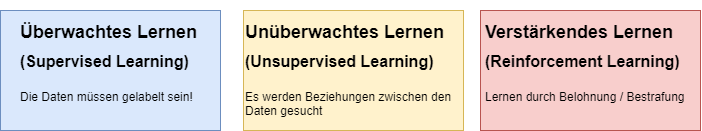

The diagram above was exported from draw.io. Its source (the exported page's mxGraphModel, read from the mxfile embedded in the PNG):
<mxGraphModel dx="756" dy="536" grid="1" gridSize="10" guides="1" tooltips="1" connect="1" arrows="1" fold="1" page="1" pageScale="1" pageWidth="827" pageHeight="1169" math="0" shadow="0">
  <root>
    <mxCell id="0" />
    <mxCell id="1" parent="0" />
    <mxCell id="2" value="" style="rounded=0;whiteSpace=wrap;html=1;fillColor=#dae8fc;strokeColor=#6c8ebf;" vertex="1" parent="1">
      <mxGeometry x="60" y="80" width="220" height="120" as="geometry" />
    </mxCell>
    <mxCell id="3" value="" style="rounded=0;whiteSpace=wrap;html=1;fillColor=#fff2cc;strokeColor=#d6b656;" vertex="1" parent="1">
      <mxGeometry x="303" y="80" width="220" height="120" as="geometry" />
    </mxCell>
    <mxCell id="4" value="" style="rounded=0;whiteSpace=wrap;html=1;fillColor=#f8cecc;strokeColor=#b85450;" vertex="1" parent="1">
      <mxGeometry x="540" y="80" width="220" height="120" as="geometry" />
    </mxCell>
    <mxCell id="5" value="&lt;h1&gt;&lt;font style=&quot;&quot;&gt;&lt;span style=&quot;font-size: 18px;&quot;&gt;Überwachtes Lernen&lt;/span&gt;&lt;br&gt;&lt;font style=&quot;font-size: 16px;&quot;&gt;(Supervised Learning)&lt;/font&gt;&lt;/font&gt;&lt;/h1&gt;&lt;p&gt;Die Daten müssen gelabelt sein!&lt;/p&gt;" style="text;html=1;strokeColor=none;fillColor=none;spacing=5;spacingTop=-20;whiteSpace=wrap;overflow=hidden;rounded=0;" vertex="1" parent="1">
      <mxGeometry x="75" y="80" width="190" height="120" as="geometry" />
    </mxCell>
    <mxCell id="6" value="&lt;h1&gt;&lt;font style=&quot;&quot;&gt;&lt;span style=&quot;font-size: 18px;&quot;&gt;Unüberwachtes Lernen&lt;/span&gt;&lt;br&gt;&lt;font style=&quot;font-size: 16px;&quot;&gt;(Unsupervised Learning)&lt;/font&gt;&lt;/font&gt;&lt;/h1&gt;&lt;p&gt;Es werden Beziehungen zwischen den Daten gesucht&lt;/p&gt;" style="text;html=1;strokeColor=none;fillColor=none;spacing=5;spacingTop=-20;whiteSpace=wrap;overflow=hidden;rounded=0;" vertex="1" parent="1">
      <mxGeometry x="300" y="80" width="220" height="120" as="geometry" />
    </mxCell>
    <mxCell id="7" value="&lt;h1&gt;&lt;font style=&quot;&quot;&gt;&lt;span style=&quot;font-size: 18px;&quot;&gt;Verstärkendes Lernen&lt;/span&gt;&lt;br&gt;&lt;font style=&quot;font-size: 16px;&quot;&gt;(Reinforcement Learning)&lt;/font&gt;&lt;/font&gt;&lt;/h1&gt;&lt;p&gt;Lernen durch Belohnung / Bestrafung&lt;/p&gt;" style="text;html=1;strokeColor=none;fillColor=none;spacing=5;spacingTop=-20;whiteSpace=wrap;overflow=hidden;rounded=0;" vertex="1" parent="1">
      <mxGeometry x="540" y="80" width="220" height="120" as="geometry" />
    </mxCell>
  </root>
</mxGraphModel>